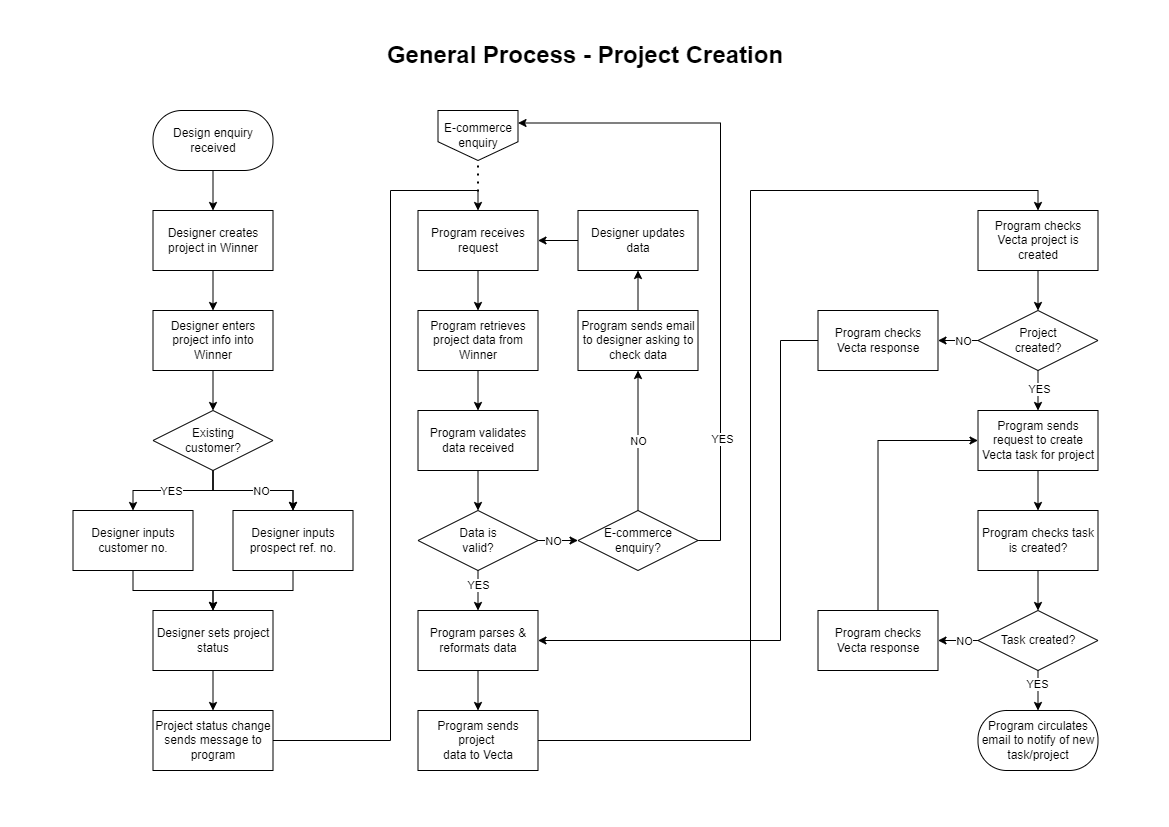

The diagram above was exported from draw.io. Its source (the exported page's mxGraphModel, read from the mxfile embedded in the PNG):
<mxGraphModel dx="1434" dy="836" grid="1" gridSize="10" guides="1" tooltips="1" connect="1" arrows="1" fold="1" page="1" pageScale="1" pageWidth="1169" pageHeight="827" math="0" shadow="0">
  <root>
    <mxCell id="0" />
    <mxCell id="1" parent="0" />
    <mxCell id="5wFDnDESvbHL0IjbXGeS-33" value="" style="edgeStyle=orthogonalEdgeStyle;rounded=0;orthogonalLoop=1;jettySize=auto;html=1;" parent="1" source="5wFDnDESvbHL0IjbXGeS-1" target="5wFDnDESvbHL0IjbXGeS-2" edge="1">
      <mxGeometry relative="1" as="geometry" />
    </mxCell>
    <mxCell id="5wFDnDESvbHL0IjbXGeS-1" value="Design enquiry received" style="rounded=1;whiteSpace=wrap;html=1;arcSize=48;" parent="1" vertex="1">
      <mxGeometry x="152.5" y="110" width="120" height="60" as="geometry" />
    </mxCell>
    <mxCell id="5wFDnDESvbHL0IjbXGeS-34" value="" style="edgeStyle=orthogonalEdgeStyle;rounded=0;orthogonalLoop=1;jettySize=auto;html=1;" parent="1" source="5wFDnDESvbHL0IjbXGeS-2" target="5wFDnDESvbHL0IjbXGeS-6" edge="1">
      <mxGeometry relative="1" as="geometry" />
    </mxCell>
    <mxCell id="5wFDnDESvbHL0IjbXGeS-2" value="Designer creates project in Winner" style="rounded=0;whiteSpace=wrap;html=1;" parent="1" vertex="1">
      <mxGeometry x="152.5" y="210" width="120" height="60" as="geometry" />
    </mxCell>
    <mxCell id="5wFDnDESvbHL0IjbXGeS-35" value="" style="edgeStyle=orthogonalEdgeStyle;rounded=0;orthogonalLoop=1;jettySize=auto;html=1;" parent="1" source="5wFDnDESvbHL0IjbXGeS-6" target="5wFDnDESvbHL0IjbXGeS-8" edge="1">
      <mxGeometry relative="1" as="geometry" />
    </mxCell>
    <mxCell id="5wFDnDESvbHL0IjbXGeS-6" value="Designer enters project info into Winner" style="rounded=0;whiteSpace=wrap;html=1;" parent="1" vertex="1">
      <mxGeometry x="152.5" y="310" width="120" height="60" as="geometry" />
    </mxCell>
    <mxCell id="5wFDnDESvbHL0IjbXGeS-41" value="" style="edgeStyle=orthogonalEdgeStyle;rounded=0;orthogonalLoop=1;jettySize=auto;html=1;" parent="1" source="5wFDnDESvbHL0IjbXGeS-7" target="5wFDnDESvbHL0IjbXGeS-12" edge="1">
      <mxGeometry relative="1" as="geometry" />
    </mxCell>
    <mxCell id="5wFDnDESvbHL0IjbXGeS-7" value="Designer sets project status" style="rounded=0;whiteSpace=wrap;html=1;" parent="1" vertex="1">
      <mxGeometry x="152.5" y="610" width="120" height="60" as="geometry" />
    </mxCell>
    <mxCell id="5wFDnDESvbHL0IjbXGeS-36" value="" style="edgeStyle=orthogonalEdgeStyle;rounded=0;orthogonalLoop=1;jettySize=auto;html=1;" parent="1" source="5wFDnDESvbHL0IjbXGeS-8" target="5wFDnDESvbHL0IjbXGeS-10" edge="1">
      <mxGeometry relative="1" as="geometry" />
    </mxCell>
    <mxCell id="5wFDnDESvbHL0IjbXGeS-37" value="" style="edgeStyle=orthogonalEdgeStyle;rounded=0;orthogonalLoop=1;jettySize=auto;html=1;" parent="1" source="5wFDnDESvbHL0IjbXGeS-8" target="5wFDnDESvbHL0IjbXGeS-10" edge="1">
      <mxGeometry relative="1" as="geometry" />
    </mxCell>
    <mxCell id="dWjBTGTcjB-ij7nb6Rxt-6" value="NO" style="edgeLabel;html=1;align=center;verticalAlign=middle;resizable=0;points=[];" parent="5wFDnDESvbHL0IjbXGeS-37" vertex="1" connectable="0">
      <mxGeometry x="0.137" y="-2" relative="1" as="geometry">
        <mxPoint y="-2" as="offset" />
      </mxGeometry>
    </mxCell>
    <mxCell id="5wFDnDESvbHL0IjbXGeS-38" style="edgeStyle=orthogonalEdgeStyle;rounded=0;orthogonalLoop=1;jettySize=auto;html=1;exitX=0.5;exitY=1;exitDx=0;exitDy=0;entryX=0.5;entryY=0;entryDx=0;entryDy=0;" parent="1" source="5wFDnDESvbHL0IjbXGeS-8" target="5wFDnDESvbHL0IjbXGeS-9" edge="1">
      <mxGeometry relative="1" as="geometry" />
    </mxCell>
    <mxCell id="dWjBTGTcjB-ij7nb6Rxt-5" value="YES" style="edgeLabel;html=1;align=center;verticalAlign=middle;resizable=0;points=[];" parent="5wFDnDESvbHL0IjbXGeS-38" vertex="1" connectable="0">
      <mxGeometry x="0.0333" y="-1" relative="1" as="geometry">
        <mxPoint y="1" as="offset" />
      </mxGeometry>
    </mxCell>
    <mxCell id="5wFDnDESvbHL0IjbXGeS-8" value="Existing&lt;div&gt;customer?&lt;/div&gt;" style="rhombus;whiteSpace=wrap;html=1;" parent="1" vertex="1">
      <mxGeometry x="152.5" y="410" width="120" height="60" as="geometry" />
    </mxCell>
    <mxCell id="5wFDnDESvbHL0IjbXGeS-39" value="" style="edgeStyle=orthogonalEdgeStyle;rounded=0;orthogonalLoop=1;jettySize=auto;html=1;" parent="1" source="5wFDnDESvbHL0IjbXGeS-9" target="5wFDnDESvbHL0IjbXGeS-7" edge="1">
      <mxGeometry relative="1" as="geometry" />
    </mxCell>
    <mxCell id="5wFDnDESvbHL0IjbXGeS-9" value="Designer inputs customer no." style="rounded=0;whiteSpace=wrap;html=1;" parent="1" vertex="1">
      <mxGeometry x="72.5" y="510" width="120" height="60" as="geometry" />
    </mxCell>
    <mxCell id="5wFDnDESvbHL0IjbXGeS-40" value="" style="edgeStyle=orthogonalEdgeStyle;rounded=0;orthogonalLoop=1;jettySize=auto;html=1;" parent="1" source="5wFDnDESvbHL0IjbXGeS-10" target="5wFDnDESvbHL0IjbXGeS-7" edge="1">
      <mxGeometry relative="1" as="geometry" />
    </mxCell>
    <mxCell id="5wFDnDESvbHL0IjbXGeS-10" value="Designer inputs prospect ref. no." style="rounded=0;whiteSpace=wrap;html=1;" parent="1" vertex="1">
      <mxGeometry x="232.5" y="510" width="120" height="60" as="geometry" />
    </mxCell>
    <mxCell id="5wFDnDESvbHL0IjbXGeS-43" value="" style="edgeStyle=orthogonalEdgeStyle;rounded=0;orthogonalLoop=1;jettySize=auto;html=1;" parent="1" source="5wFDnDESvbHL0IjbXGeS-11" target="5wFDnDESvbHL0IjbXGeS-13" edge="1">
      <mxGeometry relative="1" as="geometry" />
    </mxCell>
    <mxCell id="5wFDnDESvbHL0IjbXGeS-11" value="Program receives request" style="rounded=0;whiteSpace=wrap;html=1;" parent="1" vertex="1">
      <mxGeometry x="417.5" y="210" width="120" height="60" as="geometry" />
    </mxCell>
    <mxCell id="5wFDnDESvbHL0IjbXGeS-42" style="edgeStyle=orthogonalEdgeStyle;rounded=0;orthogonalLoop=1;jettySize=auto;html=1;entryX=0.5;entryY=0;entryDx=0;entryDy=0;" parent="1" source="5wFDnDESvbHL0IjbXGeS-12" target="5wFDnDESvbHL0IjbXGeS-11" edge="1">
      <mxGeometry relative="1" as="geometry">
        <Array as="points">
          <mxPoint x="390" y="740" />
          <mxPoint x="390" y="190" />
          <mxPoint x="478" y="190" />
        </Array>
      </mxGeometry>
    </mxCell>
    <mxCell id="5wFDnDESvbHL0IjbXGeS-12" value="Project status change sends message to program" style="rounded=0;whiteSpace=wrap;html=1;" parent="1" vertex="1">
      <mxGeometry x="152.5" y="710" width="120" height="60" as="geometry" />
    </mxCell>
    <mxCell id="5wFDnDESvbHL0IjbXGeS-44" value="" style="edgeStyle=orthogonalEdgeStyle;rounded=0;orthogonalLoop=1;jettySize=auto;html=1;" parent="1" source="5wFDnDESvbHL0IjbXGeS-13" target="5wFDnDESvbHL0IjbXGeS-14" edge="1">
      <mxGeometry relative="1" as="geometry" />
    </mxCell>
    <mxCell id="5wFDnDESvbHL0IjbXGeS-13" value="Program retrieves project data from Winner" style="rounded=0;whiteSpace=wrap;html=1;" parent="1" vertex="1">
      <mxGeometry x="417.5" y="310" width="120" height="60" as="geometry" />
    </mxCell>
    <mxCell id="5wFDnDESvbHL0IjbXGeS-45" value="" style="edgeStyle=orthogonalEdgeStyle;rounded=0;orthogonalLoop=1;jettySize=auto;html=1;" parent="1" source="5wFDnDESvbHL0IjbXGeS-14" target="5wFDnDESvbHL0IjbXGeS-23" edge="1">
      <mxGeometry relative="1" as="geometry" />
    </mxCell>
    <mxCell id="5wFDnDESvbHL0IjbXGeS-14" value="Program validates data received" style="rounded=0;whiteSpace=wrap;html=1;" parent="1" vertex="1">
      <mxGeometry x="417.5" y="410" width="120" height="60" as="geometry" />
    </mxCell>
    <mxCell id="5wFDnDESvbHL0IjbXGeS-48" value="" style="edgeStyle=orthogonalEdgeStyle;rounded=0;orthogonalLoop=1;jettySize=auto;html=1;" parent="1" source="5wFDnDESvbHL0IjbXGeS-15" target="5wFDnDESvbHL0IjbXGeS-18" edge="1">
      <mxGeometry relative="1" as="geometry" />
    </mxCell>
    <mxCell id="5wFDnDESvbHL0IjbXGeS-15" value="Program parses &amp;amp; reformats data" style="rounded=0;whiteSpace=wrap;html=1;" parent="1" vertex="1">
      <mxGeometry x="417.5" y="610" width="120" height="60" as="geometry" />
    </mxCell>
    <mxCell id="5wFDnDESvbHL0IjbXGeS-51" style="edgeStyle=orthogonalEdgeStyle;rounded=0;orthogonalLoop=1;jettySize=auto;html=1;entryX=0.5;entryY=0;entryDx=0;entryDy=0;" parent="1" source="5wFDnDESvbHL0IjbXGeS-18" target="5wFDnDESvbHL0IjbXGeS-22" edge="1">
      <mxGeometry relative="1" as="geometry">
        <Array as="points">
          <mxPoint x="750" y="740" />
          <mxPoint x="750" y="190" />
          <mxPoint x="1037" y="190" />
        </Array>
      </mxGeometry>
    </mxCell>
    <mxCell id="5wFDnDESvbHL0IjbXGeS-18" value="Program sends&lt;div&gt;project&amp;nbsp;&lt;/div&gt;&lt;div&gt;data to Vecta&lt;/div&gt;" style="rounded=0;whiteSpace=wrap;html=1;" parent="1" vertex="1">
      <mxGeometry x="417.5" y="710" width="120" height="60" as="geometry" />
    </mxCell>
    <mxCell id="5wFDnDESvbHL0IjbXGeS-19" value="Program circulates email to notify of new task/project" style="rounded=1;whiteSpace=wrap;html=1;arcSize=48;" parent="1" vertex="1">
      <mxGeometry x="977.5" y="710" width="120" height="60" as="geometry" />
    </mxCell>
    <mxCell id="5wFDnDESvbHL0IjbXGeS-54" value="" style="edgeStyle=orthogonalEdgeStyle;rounded=0;orthogonalLoop=1;jettySize=auto;html=1;" parent="1" source="5wFDnDESvbHL0IjbXGeS-22" target="5wFDnDESvbHL0IjbXGeS-24" edge="1">
      <mxGeometry relative="1" as="geometry" />
    </mxCell>
    <mxCell id="5wFDnDESvbHL0IjbXGeS-22" value="Program checks Vecta project is created" style="rounded=0;whiteSpace=wrap;html=1;" parent="1" vertex="1">
      <mxGeometry x="977.5" y="210" width="120" height="60" as="geometry" />
    </mxCell>
    <mxCell id="5wFDnDESvbHL0IjbXGeS-47" value="" style="edgeStyle=orthogonalEdgeStyle;rounded=0;orthogonalLoop=1;jettySize=auto;html=1;" parent="1" source="5wFDnDESvbHL0IjbXGeS-23" target="5wFDnDESvbHL0IjbXGeS-15" edge="1">
      <mxGeometry relative="1" as="geometry" />
    </mxCell>
    <mxCell id="dWjBTGTcjB-ij7nb6Rxt-8" value="YES" style="edgeLabel;html=1;align=center;verticalAlign=middle;resizable=0;points=[];" parent="5wFDnDESvbHL0IjbXGeS-47" vertex="1" connectable="0">
      <mxGeometry x="-0.3148" relative="1" as="geometry">
        <mxPoint as="offset" />
      </mxGeometry>
    </mxCell>
    <mxCell id="dWjBTGTcjB-ij7nb6Rxt-2" value="" style="edgeStyle=orthogonalEdgeStyle;rounded=0;orthogonalLoop=1;jettySize=auto;html=1;" parent="1" source="5wFDnDESvbHL0IjbXGeS-23" target="dWjBTGTcjB-ij7nb6Rxt-1" edge="1">
      <mxGeometry relative="1" as="geometry" />
    </mxCell>
    <mxCell id="dWjBTGTcjB-ij7nb6Rxt-7" value="NO" style="edgeLabel;html=1;align=center;verticalAlign=middle;resizable=0;points=[];" parent="dWjBTGTcjB-ij7nb6Rxt-2" vertex="1" connectable="0">
      <mxGeometry x="-0.371" y="1" relative="1" as="geometry">
        <mxPoint x="2" y="1" as="offset" />
      </mxGeometry>
    </mxCell>
    <mxCell id="5wFDnDESvbHL0IjbXGeS-23" value="Data is&lt;div&gt;valid?&lt;/div&gt;" style="rhombus;whiteSpace=wrap;html=1;" parent="1" vertex="1">
      <mxGeometry x="417.5" y="510" width="120" height="60" as="geometry" />
    </mxCell>
    <mxCell id="5wFDnDESvbHL0IjbXGeS-55" value="" style="edgeStyle=orthogonalEdgeStyle;rounded=0;orthogonalLoop=1;jettySize=auto;html=1;" parent="1" source="5wFDnDESvbHL0IjbXGeS-24" target="5wFDnDESvbHL0IjbXGeS-29" edge="1">
      <mxGeometry relative="1" as="geometry" />
    </mxCell>
    <mxCell id="dWjBTGTcjB-ij7nb6Rxt-11" value="YES" style="edgeLabel;html=1;align=center;verticalAlign=middle;resizable=0;points=[];" parent="5wFDnDESvbHL0IjbXGeS-55" vertex="1" connectable="0">
      <mxGeometry x="-0.1038" y="1" relative="1" as="geometry">
        <mxPoint as="offset" />
      </mxGeometry>
    </mxCell>
    <mxCell id="5wFDnDESvbHL0IjbXGeS-59" value="" style="edgeStyle=orthogonalEdgeStyle;rounded=0;orthogonalLoop=1;jettySize=auto;html=1;" parent="1" source="5wFDnDESvbHL0IjbXGeS-24" target="5wFDnDESvbHL0IjbXGeS-28" edge="1">
      <mxGeometry relative="1" as="geometry" />
    </mxCell>
    <mxCell id="dWjBTGTcjB-ij7nb6Rxt-14" value="NO" style="edgeLabel;html=1;align=center;verticalAlign=middle;resizable=0;points=[];" parent="5wFDnDESvbHL0IjbXGeS-59" vertex="1" connectable="0">
      <mxGeometry x="-0.1282" y="-2" relative="1" as="geometry">
        <mxPoint x="2" y="2" as="offset" />
      </mxGeometry>
    </mxCell>
    <mxCell id="5wFDnDESvbHL0IjbXGeS-24" value="Project&lt;div&gt;created?&lt;/div&gt;" style="rhombus;whiteSpace=wrap;html=1;" parent="1" vertex="1">
      <mxGeometry x="977.5" y="310" width="120" height="60" as="geometry" />
    </mxCell>
    <mxCell id="5wFDnDESvbHL0IjbXGeS-49" style="edgeStyle=orthogonalEdgeStyle;rounded=0;orthogonalLoop=1;jettySize=auto;html=1;entryX=0.5;entryY=1;entryDx=0;entryDy=0;" parent="1" source="5wFDnDESvbHL0IjbXGeS-25" target="5wFDnDESvbHL0IjbXGeS-27" edge="1">
      <mxGeometry relative="1" as="geometry" />
    </mxCell>
    <mxCell id="5wFDnDESvbHL0IjbXGeS-25" value="Program sends email to designer asking to check data" style="rounded=0;whiteSpace=wrap;html=1;" parent="1" vertex="1">
      <mxGeometry x="577.5" y="310" width="120" height="60" as="geometry" />
    </mxCell>
    <mxCell id="5wFDnDESvbHL0IjbXGeS-50" value="" style="edgeStyle=orthogonalEdgeStyle;rounded=0;orthogonalLoop=1;jettySize=auto;html=1;" parent="1" source="5wFDnDESvbHL0IjbXGeS-27" target="5wFDnDESvbHL0IjbXGeS-11" edge="1">
      <mxGeometry relative="1" as="geometry" />
    </mxCell>
    <mxCell id="5wFDnDESvbHL0IjbXGeS-27" value="Designer updates data" style="rounded=0;whiteSpace=wrap;html=1;" parent="1" vertex="1">
      <mxGeometry x="577.5" y="210" width="120" height="60" as="geometry" />
    </mxCell>
    <mxCell id="5wFDnDESvbHL0IjbXGeS-60" style="edgeStyle=orthogonalEdgeStyle;rounded=0;orthogonalLoop=1;jettySize=auto;html=1;entryX=1;entryY=0.5;entryDx=0;entryDy=0;" parent="1" source="5wFDnDESvbHL0IjbXGeS-28" target="5wFDnDESvbHL0IjbXGeS-15" edge="1">
      <mxGeometry relative="1" as="geometry">
        <mxPoint x="787.5" y="637" as="targetPoint" />
        <Array as="points">
          <mxPoint x="780" y="340" />
          <mxPoint x="780" y="640" />
        </Array>
      </mxGeometry>
    </mxCell>
    <mxCell id="5wFDnDESvbHL0IjbXGeS-28" value="Program checks Vecta response" style="rounded=0;whiteSpace=wrap;html=1;" parent="1" vertex="1">
      <mxGeometry x="817.5" y="310" width="120" height="60" as="geometry" />
    </mxCell>
    <mxCell id="5wFDnDESvbHL0IjbXGeS-56" value="" style="edgeStyle=orthogonalEdgeStyle;rounded=0;orthogonalLoop=1;jettySize=auto;html=1;" parent="1" source="5wFDnDESvbHL0IjbXGeS-29" target="5wFDnDESvbHL0IjbXGeS-30" edge="1">
      <mxGeometry relative="1" as="geometry" />
    </mxCell>
    <mxCell id="5wFDnDESvbHL0IjbXGeS-29" value="Program sends request to create Vecta task for project" style="rounded=0;whiteSpace=wrap;html=1;" parent="1" vertex="1">
      <mxGeometry x="977.5" y="410" width="120" height="60" as="geometry" />
    </mxCell>
    <mxCell id="5wFDnDESvbHL0IjbXGeS-57" value="" style="edgeStyle=orthogonalEdgeStyle;rounded=0;orthogonalLoop=1;jettySize=auto;html=1;" parent="1" source="5wFDnDESvbHL0IjbXGeS-30" target="5wFDnDESvbHL0IjbXGeS-31" edge="1">
      <mxGeometry relative="1" as="geometry" />
    </mxCell>
    <mxCell id="5wFDnDESvbHL0IjbXGeS-30" value="Program checks task is created?" style="rounded=0;whiteSpace=wrap;html=1;" parent="1" vertex="1">
      <mxGeometry x="977.5" y="510" width="120" height="60" as="geometry" />
    </mxCell>
    <mxCell id="5wFDnDESvbHL0IjbXGeS-52" value="" style="edgeStyle=orthogonalEdgeStyle;rounded=0;orthogonalLoop=1;jettySize=auto;html=1;" parent="1" source="5wFDnDESvbHL0IjbXGeS-31" target="5wFDnDESvbHL0IjbXGeS-32" edge="1">
      <mxGeometry relative="1" as="geometry" />
    </mxCell>
    <mxCell id="dWjBTGTcjB-ij7nb6Rxt-13" value="NO" style="edgeLabel;html=1;align=center;verticalAlign=middle;resizable=0;points=[];" parent="5wFDnDESvbHL0IjbXGeS-52" vertex="1" connectable="0">
      <mxGeometry x="-0.3077" relative="1" as="geometry">
        <mxPoint as="offset" />
      </mxGeometry>
    </mxCell>
    <mxCell id="5wFDnDESvbHL0IjbXGeS-58" value="" style="edgeStyle=orthogonalEdgeStyle;rounded=0;orthogonalLoop=1;jettySize=auto;html=1;" parent="1" source="5wFDnDESvbHL0IjbXGeS-31" target="5wFDnDESvbHL0IjbXGeS-19" edge="1">
      <mxGeometry relative="1" as="geometry" />
    </mxCell>
    <mxCell id="dWjBTGTcjB-ij7nb6Rxt-12" value="YES" style="edgeLabel;html=1;align=center;verticalAlign=middle;resizable=0;points=[];" parent="5wFDnDESvbHL0IjbXGeS-58" vertex="1" connectable="0">
      <mxGeometry x="-0.3603" y="-1" relative="1" as="geometry">
        <mxPoint as="offset" />
      </mxGeometry>
    </mxCell>
    <mxCell id="5wFDnDESvbHL0IjbXGeS-31" value="Task created?" style="rhombus;whiteSpace=wrap;html=1;" parent="1" vertex="1">
      <mxGeometry x="977.5" y="610" width="120" height="60" as="geometry" />
    </mxCell>
    <mxCell id="5wFDnDESvbHL0IjbXGeS-53" style="edgeStyle=orthogonalEdgeStyle;rounded=0;orthogonalLoop=1;jettySize=auto;html=1;entryX=0;entryY=0.5;entryDx=0;entryDy=0;" parent="1" source="5wFDnDESvbHL0IjbXGeS-32" target="5wFDnDESvbHL0IjbXGeS-29" edge="1">
      <mxGeometry relative="1" as="geometry">
        <Array as="points">
          <mxPoint x="877.5" y="440" />
        </Array>
      </mxGeometry>
    </mxCell>
    <mxCell id="5wFDnDESvbHL0IjbXGeS-32" value="Program checks Vecta response" style="rounded=0;whiteSpace=wrap;html=1;" parent="1" vertex="1">
      <mxGeometry x="817.5" y="610" width="120" height="60" as="geometry" />
    </mxCell>
    <mxCell id="5wFDnDESvbHL0IjbXGeS-61" value="&lt;span style=&quot;font-size: 24px;&quot;&gt;&lt;b&gt;General Process - Project Creation&lt;/b&gt;&lt;/span&gt;" style="text;html=1;align=center;verticalAlign=middle;whiteSpace=wrap;rounded=0;" parent="1" vertex="1">
      <mxGeometry x="330" y="40" width="510" height="30" as="geometry" />
    </mxCell>
    <mxCell id="emMgIfV6nAMU-hxHayUX-1" value="" style="endArrow=none;dashed=1;html=1;dashPattern=1 3;strokeWidth=2;rounded=0;" parent="1" edge="1">
      <mxGeometry width="50" height="50" relative="1" as="geometry">
        <mxPoint x="477.5" y="157" as="sourcePoint" />
        <mxPoint x="477.5" y="197" as="targetPoint" />
        <Array as="points" />
      </mxGeometry>
    </mxCell>
    <mxCell id="emMgIfV6nAMU-hxHayUX-3" value="E-commerce&lt;div&gt;enquiry&lt;/div&gt;" style="shape=offPageConnector;whiteSpace=wrap;html=1;" parent="1" vertex="1">
      <mxGeometry x="437.5" y="110" width="80" height="50" as="geometry" />
    </mxCell>
    <mxCell id="dWjBTGTcjB-ij7nb6Rxt-3" style="edgeStyle=orthogonalEdgeStyle;rounded=0;orthogonalLoop=1;jettySize=auto;html=1;entryX=0.5;entryY=1;entryDx=0;entryDy=0;" parent="1" source="dWjBTGTcjB-ij7nb6Rxt-1" target="5wFDnDESvbHL0IjbXGeS-25" edge="1">
      <mxGeometry relative="1" as="geometry" />
    </mxCell>
    <mxCell id="dWjBTGTcjB-ij7nb6Rxt-9" value="NO" style="edgeLabel;html=1;align=center;verticalAlign=middle;resizable=0;points=[];" parent="dWjBTGTcjB-ij7nb6Rxt-3" vertex="1" connectable="0">
      <mxGeometry x="-0.039" y="4" relative="1" as="geometry">
        <mxPoint x="4" y="-3" as="offset" />
      </mxGeometry>
    </mxCell>
    <mxCell id="dWjBTGTcjB-ij7nb6Rxt-4" style="edgeStyle=orthogonalEdgeStyle;rounded=0;orthogonalLoop=1;jettySize=auto;html=1;entryX=1;entryY=0.25;entryDx=0;entryDy=0;" parent="1" source="dWjBTGTcjB-ij7nb6Rxt-1" target="emMgIfV6nAMU-hxHayUX-3" edge="1">
      <mxGeometry relative="1" as="geometry">
        <Array as="points">
          <mxPoint x="720" y="540" />
          <mxPoint x="720" y="123" />
        </Array>
      </mxGeometry>
    </mxCell>
    <mxCell id="dWjBTGTcjB-ij7nb6Rxt-10" value="YES" style="edgeLabel;html=1;align=center;verticalAlign=middle;resizable=0;points=[];" parent="dWjBTGTcjB-ij7nb6Rxt-4" vertex="1" connectable="0">
      <mxGeometry x="-0.6442" y="-1" relative="1" as="geometry">
        <mxPoint y="-10" as="offset" />
      </mxGeometry>
    </mxCell>
    <mxCell id="dWjBTGTcjB-ij7nb6Rxt-1" value="E-commerce&lt;div&gt;enquiry?&lt;/div&gt;" style="rhombus;whiteSpace=wrap;html=1;" parent="1" vertex="1">
      <mxGeometry x="577.5" y="510" width="120" height="60" as="geometry" />
    </mxCell>
  </root>
</mxGraphModel>